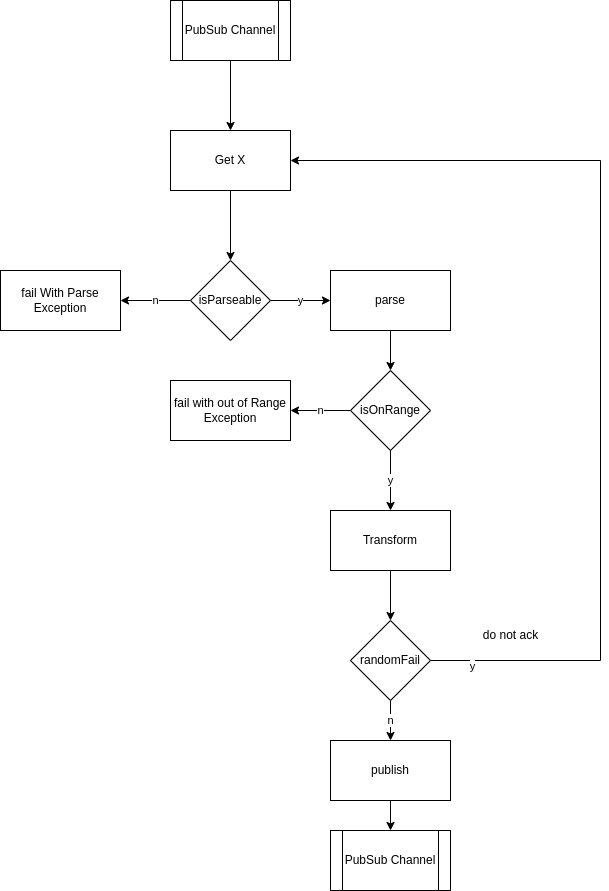

The diagram above was exported from draw.io. Its source (the exported page's mxGraphModel, read from the mxfile embedded in the PNG):
<mxGraphModel dx="1422" dy="791" grid="1" gridSize="10" guides="1" tooltips="1" connect="1" arrows="1" fold="1" page="1" pageScale="1" pageWidth="850" pageHeight="1100" math="0" shadow="0">
  <root>
    <mxCell id="0" />
    <mxCell id="1" parent="0" />
    <mxCell id="8Ba4aSGs0QMMhA7GSo9M-3" value="" style="edgeStyle=orthogonalEdgeStyle;rounded=0;orthogonalLoop=1;jettySize=auto;html=1;" edge="1" parent="1" source="8Ba4aSGs0QMMhA7GSo9M-1" target="8Ba4aSGs0QMMhA7GSo9M-2">
      <mxGeometry relative="1" as="geometry" />
    </mxCell>
    <mxCell id="8Ba4aSGs0QMMhA7GSo9M-1" value="Get X" style="rounded=0;whiteSpace=wrap;html=1;" vertex="1" parent="1">
      <mxGeometry x="360" y="250" width="120" height="60" as="geometry" />
    </mxCell>
    <mxCell id="8Ba4aSGs0QMMhA7GSo9M-5" value="y" style="edgeStyle=orthogonalEdgeStyle;rounded=0;orthogonalLoop=1;jettySize=auto;html=1;" edge="1" parent="1" source="8Ba4aSGs0QMMhA7GSo9M-2" target="8Ba4aSGs0QMMhA7GSo9M-4">
      <mxGeometry relative="1" as="geometry" />
    </mxCell>
    <mxCell id="8Ba4aSGs0QMMhA7GSo9M-13" value="n" style="edgeStyle=orthogonalEdgeStyle;rounded=0;orthogonalLoop=1;jettySize=auto;html=1;entryX=1;entryY=0.5;entryDx=0;entryDy=0;" edge="1" parent="1" source="8Ba4aSGs0QMMhA7GSo9M-2" target="8Ba4aSGs0QMMhA7GSo9M-12">
      <mxGeometry relative="1" as="geometry" />
    </mxCell>
    <mxCell id="8Ba4aSGs0QMMhA7GSo9M-2" value="isParseable" style="rhombus;whiteSpace=wrap;html=1;rounded=0;" vertex="1" parent="1">
      <mxGeometry x="380" y="380" width="80" height="80" as="geometry" />
    </mxCell>
    <mxCell id="8Ba4aSGs0QMMhA7GSo9M-7" value="" style="edgeStyle=orthogonalEdgeStyle;rounded=0;orthogonalLoop=1;jettySize=auto;html=1;" edge="1" parent="1" source="8Ba4aSGs0QMMhA7GSo9M-4" target="8Ba4aSGs0QMMhA7GSo9M-6">
      <mxGeometry relative="1" as="geometry" />
    </mxCell>
    <mxCell id="8Ba4aSGs0QMMhA7GSo9M-4" value="parse" style="whiteSpace=wrap;html=1;rounded=0;" vertex="1" parent="1">
      <mxGeometry x="520" y="390" width="120" height="60" as="geometry" />
    </mxCell>
    <mxCell id="8Ba4aSGs0QMMhA7GSo9M-9" value="y" style="edgeStyle=orthogonalEdgeStyle;rounded=0;orthogonalLoop=1;jettySize=auto;html=1;" edge="1" parent="1" source="8Ba4aSGs0QMMhA7GSo9M-6" target="8Ba4aSGs0QMMhA7GSo9M-8">
      <mxGeometry relative="1" as="geometry" />
    </mxCell>
    <mxCell id="8Ba4aSGs0QMMhA7GSo9M-15" value="n" style="edgeStyle=orthogonalEdgeStyle;rounded=0;orthogonalLoop=1;jettySize=auto;html=1;" edge="1" parent="1" source="8Ba4aSGs0QMMhA7GSo9M-6" target="8Ba4aSGs0QMMhA7GSo9M-14">
      <mxGeometry relative="1" as="geometry" />
    </mxCell>
    <mxCell id="8Ba4aSGs0QMMhA7GSo9M-6" value="isOnRange" style="rhombus;whiteSpace=wrap;html=1;rounded=0;" vertex="1" parent="1">
      <mxGeometry x="540" y="490" width="80" height="80" as="geometry" />
    </mxCell>
    <mxCell id="8Ba4aSGs0QMMhA7GSo9M-17" style="edgeStyle=orthogonalEdgeStyle;rounded=0;orthogonalLoop=1;jettySize=auto;html=1;entryX=0.5;entryY=0;entryDx=0;entryDy=0;" edge="1" parent="1" source="8Ba4aSGs0QMMhA7GSo9M-8" target="8Ba4aSGs0QMMhA7GSo9M-16">
      <mxGeometry relative="1" as="geometry" />
    </mxCell>
    <mxCell id="8Ba4aSGs0QMMhA7GSo9M-8" value="Transform" style="whiteSpace=wrap;html=1;rounded=0;" vertex="1" parent="1">
      <mxGeometry x="520" y="630" width="120" height="60" as="geometry" />
    </mxCell>
    <mxCell id="8Ba4aSGs0QMMhA7GSo9M-12" value="fail With Parse Exception" style="whiteSpace=wrap;html=1;rounded=0;" vertex="1" parent="1">
      <mxGeometry x="190" y="390" width="120" height="60" as="geometry" />
    </mxCell>
    <mxCell id="8Ba4aSGs0QMMhA7GSo9M-14" value="fail with out of Range Exception" style="whiteSpace=wrap;html=1;rounded=0;" vertex="1" parent="1">
      <mxGeometry x="360" y="500" width="120" height="60" as="geometry" />
    </mxCell>
    <mxCell id="8Ba4aSGs0QMMhA7GSo9M-18" style="edgeStyle=orthogonalEdgeStyle;rounded=0;orthogonalLoop=1;jettySize=auto;html=1;entryX=1;entryY=0.5;entryDx=0;entryDy=0;" edge="1" parent="1" source="8Ba4aSGs0QMMhA7GSo9M-16" target="8Ba4aSGs0QMMhA7GSo9M-1">
      <mxGeometry relative="1" as="geometry">
        <Array as="points">
          <mxPoint x="790" y="780" />
          <mxPoint x="790" y="280" />
        </Array>
      </mxGeometry>
    </mxCell>
    <mxCell id="8Ba4aSGs0QMMhA7GSo9M-23" value="y" style="edgeLabel;html=1;align=center;verticalAlign=middle;resizable=0;points=[];" vertex="1" connectable="0" parent="8Ba4aSGs0QMMhA7GSo9M-18">
      <mxGeometry x="-0.9163" y="-5" relative="1" as="geometry">
        <mxPoint as="offset" />
      </mxGeometry>
    </mxCell>
    <mxCell id="8Ba4aSGs0QMMhA7GSo9M-21" value="n" style="edgeStyle=orthogonalEdgeStyle;rounded=0;orthogonalLoop=1;jettySize=auto;html=1;" edge="1" parent="1" source="8Ba4aSGs0QMMhA7GSo9M-16" target="8Ba4aSGs0QMMhA7GSo9M-20">
      <mxGeometry relative="1" as="geometry" />
    </mxCell>
    <mxCell id="8Ba4aSGs0QMMhA7GSo9M-16" value="randomFail" style="rhombus;whiteSpace=wrap;html=1;rounded=0;" vertex="1" parent="1">
      <mxGeometry x="540" y="740" width="80" height="80" as="geometry" />
    </mxCell>
    <mxCell id="8Ba4aSGs0QMMhA7GSo9M-19" value="do not ack" style="text;html=1;align=center;verticalAlign=middle;resizable=0;points=[];autosize=1;strokeColor=none;fillColor=none;" vertex="1" parent="1">
      <mxGeometry x="660" y="740" width="80" height="30" as="geometry" />
    </mxCell>
    <mxCell id="8Ba4aSGs0QMMhA7GSo9M-27" style="edgeStyle=orthogonalEdgeStyle;rounded=0;orthogonalLoop=1;jettySize=auto;html=1;entryX=0.5;entryY=0;entryDx=0;entryDy=0;" edge="1" parent="1" source="8Ba4aSGs0QMMhA7GSo9M-20" target="8Ba4aSGs0QMMhA7GSo9M-26">
      <mxGeometry relative="1" as="geometry" />
    </mxCell>
    <mxCell id="8Ba4aSGs0QMMhA7GSo9M-20" value="publish" style="whiteSpace=wrap;html=1;rounded=0;" vertex="1" parent="1">
      <mxGeometry x="520" y="860" width="120" height="60" as="geometry" />
    </mxCell>
    <mxCell id="8Ba4aSGs0QMMhA7GSo9M-25" style="edgeStyle=orthogonalEdgeStyle;rounded=0;orthogonalLoop=1;jettySize=auto;html=1;entryX=0.5;entryY=0;entryDx=0;entryDy=0;" edge="1" parent="1" source="8Ba4aSGs0QMMhA7GSo9M-24" target="8Ba4aSGs0QMMhA7GSo9M-1">
      <mxGeometry relative="1" as="geometry" />
    </mxCell>
    <mxCell id="8Ba4aSGs0QMMhA7GSo9M-24" value="PubSub Channel" style="shape=process;whiteSpace=wrap;html=1;backgroundOutline=1;" vertex="1" parent="1">
      <mxGeometry x="360" y="120" width="120" height="60" as="geometry" />
    </mxCell>
    <mxCell id="8Ba4aSGs0QMMhA7GSo9M-26" value="PubSub Channel" style="shape=process;whiteSpace=wrap;html=1;backgroundOutline=1;" vertex="1" parent="1">
      <mxGeometry x="520" y="950" width="120" height="60" as="geometry" />
    </mxCell>
  </root>
</mxGraphModel>